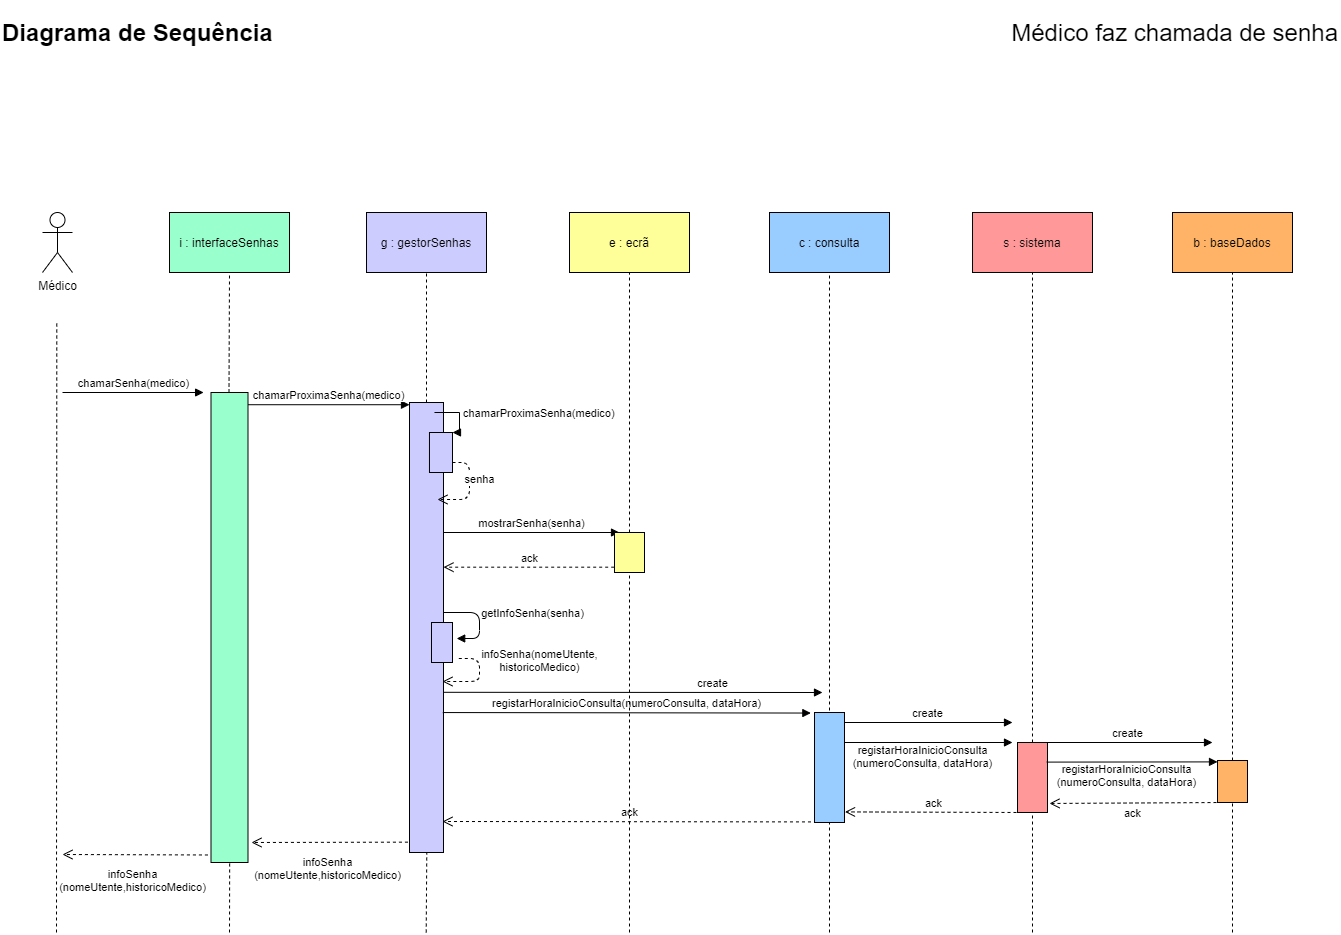

The diagram above was exported from draw.io. Its source (the exported page's mxGraphModel, read from the mxfile embedded in the PNG):
<mxGraphModel dx="868" dy="425" grid="1" gridSize="10" guides="1" tooltips="1" connect="1" arrows="1" fold="1" page="1" pageScale="1" pageWidth="1654" pageHeight="1169" math="0" shadow="0">
  <root>
    <mxCell id="0" />
    <mxCell id="1" parent="0" />
    <mxCell id="zjLNptAEmg7jdQ91Zu3a-8" value="mostrarSenha(senha)" style="html=1;verticalAlign=bottom;endArrow=block;" parent="1" edge="1">
      <mxGeometry width="80" relative="1" as="geometry">
        <mxPoint x="602" y="670" as="sourcePoint" />
        <mxPoint x="779" y="670" as="targetPoint" />
      </mxGeometry>
    </mxCell>
    <mxCell id="zjLNptAEmg7jdQ91Zu3a-1" value="chamarSenha(medico)" style="html=1;verticalAlign=bottom;endArrow=block;entryX=-0.2;entryY=0;entryDx=0;entryDy=0;entryPerimeter=0;" parent="1" target="zjLNptAEmg7jdQ91Zu3a-2" edge="1">
      <mxGeometry width="80" relative="1" as="geometry">
        <mxPoint x="222" y="530" as="sourcePoint" />
        <mxPoint x="369" y="530" as="targetPoint" />
      </mxGeometry>
    </mxCell>
    <mxCell id="zjLNptAEmg7jdQ91Zu3a-3" value="" style="html=1;points=[];perimeter=orthogonalPerimeter;fillColor=#CCCCFF;" parent="1" vertex="1">
      <mxGeometry x="569" y="540" width="34" height="450" as="geometry" />
    </mxCell>
    <mxCell id="zjLNptAEmg7jdQ91Zu3a-4" value="chamarProximaSenha(medico)" style="html=1;verticalAlign=bottom;endArrow=block;exitX=0.956;exitY=0.026;exitDx=0;exitDy=0;exitPerimeter=0;" parent="1" source="zjLNptAEmg7jdQ91Zu3a-2" target="zjLNptAEmg7jdQ91Zu3a-3" edge="1">
      <mxGeometry width="80" relative="1" as="geometry">
        <mxPoint x="399" y="540" as="sourcePoint" />
        <mxPoint x="479" y="540" as="targetPoint" />
      </mxGeometry>
    </mxCell>
    <mxCell id="zjLNptAEmg7jdQ91Zu3a-5" value="" style="html=1;points=[];perimeter=orthogonalPerimeter;fillColor=#CCCCFF;" parent="1" vertex="1">
      <mxGeometry x="588.97" y="570" width="23.03" height="40" as="geometry" />
    </mxCell>
    <mxCell id="zjLNptAEmg7jdQ91Zu3a-6" value="chamarProximaSenha(medico)" style="edgeStyle=orthogonalEdgeStyle;html=1;align=left;spacingLeft=2;endArrow=block;rounded=0;entryX=1;entryY=0;" parent="1" target="zjLNptAEmg7jdQ91Zu3a-5" edge="1">
      <mxGeometry relative="1" as="geometry">
        <mxPoint x="593.9700000000003" y="550" as="sourcePoint" />
        <Array as="points">
          <mxPoint x="618.97" y="550" />
        </Array>
      </mxGeometry>
    </mxCell>
    <mxCell id="zjLNptAEmg7jdQ91Zu3a-7" value="senha" style="html=1;verticalAlign=bottom;endArrow=open;dashed=1;endSize=8;" parent="1" edge="1">
      <mxGeometry x="0.003" y="10" relative="1" as="geometry">
        <mxPoint x="612" y="600" as="sourcePoint" />
        <mxPoint x="597" y="637" as="targetPoint" />
        <Array as="points">
          <mxPoint x="629" y="600" />
          <mxPoint x="629" y="637" />
        </Array>
        <mxPoint as="offset" />
      </mxGeometry>
    </mxCell>
    <mxCell id="zjLNptAEmg7jdQ91Zu3a-10" value="ack" style="html=1;verticalAlign=bottom;endArrow=open;dashed=1;endSize=8;exitX=-0.011;exitY=0.867;exitDx=0;exitDy=0;exitPerimeter=0;" parent="1" source="zjLNptAEmg7jdQ91Zu3a-9" target="zjLNptAEmg7jdQ91Zu3a-3" edge="1">
      <mxGeometry relative="1" as="geometry">
        <mxPoint x="749" y="690" as="sourcePoint" />
        <mxPoint x="669" y="690" as="targetPoint" />
        <Array as="points" />
      </mxGeometry>
    </mxCell>
    <mxCell id="zjLNptAEmg7jdQ91Zu3a-11" value="getInfoSenha(senha)" style="html=1;verticalAlign=bottom;endArrow=block;entryX=1.2;entryY=0.4;entryDx=0;entryDy=0;entryPerimeter=0;" parent="1" target="zjLNptAEmg7jdQ91Zu3a-12" edge="1">
      <mxGeometry x="0.0849" y="53" width="80" relative="1" as="geometry">
        <mxPoint x="603" y="750" as="sourcePoint" />
        <mxPoint x="669" y="750" as="targetPoint" />
        <Array as="points">
          <mxPoint x="639" y="750" />
          <mxPoint x="639" y="776" />
        </Array>
        <mxPoint as="offset" />
      </mxGeometry>
    </mxCell>
    <mxCell id="zjLNptAEmg7jdQ91Zu3a-12" value="" style="html=1;points=[];perimeter=orthogonalPerimeter;fillColor=#CCCCFF;" parent="1" vertex="1">
      <mxGeometry x="591" y="760" width="21" height="40" as="geometry" />
    </mxCell>
    <mxCell id="zjLNptAEmg7jdQ91Zu3a-13" value="infoSenha(nomeUtente,&lt;br&gt;historicoMedico)" style="html=1;verticalAlign=bottom;endArrow=open;dashed=1;endSize=8;exitX=1.3;exitY=0.9;exitDx=0;exitDy=0;exitPerimeter=0;" parent="1" source="zjLNptAEmg7jdQ91Zu3a-12" edge="1">
      <mxGeometry x="-0.0297" y="60" relative="1" as="geometry">
        <mxPoint x="676" y="819" as="sourcePoint" />
        <mxPoint x="602" y="819" as="targetPoint" />
        <Array as="points">
          <mxPoint x="639" y="796" />
          <mxPoint x="639" y="819" />
        </Array>
        <mxPoint as="offset" />
      </mxGeometry>
    </mxCell>
    <mxCell id="zjLNptAEmg7jdQ91Zu3a-14" value="infoSenha&lt;br&gt;(nomeUtente,historicoMedico)" style="html=1;verticalAlign=bottom;endArrow=open;dashed=1;endSize=8;exitX=-0.046;exitY=0.977;exitDx=0;exitDy=0;exitPerimeter=0;" parent="1" source="zjLNptAEmg7jdQ91Zu3a-3" edge="1">
      <mxGeometry x="0.0363" y="42" relative="1" as="geometry">
        <mxPoint x="542" y="980" as="sourcePoint" />
        <mxPoint x="411" y="980" as="targetPoint" />
        <mxPoint as="offset" />
      </mxGeometry>
    </mxCell>
    <mxCell id="zjLNptAEmg7jdQ91Zu3a-15" value="infoSenha&lt;br&gt;(nomeUtente,historicoMedico)" style="html=1;verticalAlign=bottom;endArrow=open;dashed=1;endSize=8;exitX=-0.083;exitY=0.984;exitDx=0;exitDy=0;exitPerimeter=0;" parent="1" source="zjLNptAEmg7jdQ91Zu3a-2" edge="1">
      <mxGeometry x="0.0363" y="42" relative="1" as="geometry">
        <mxPoint x="379" y="990" as="sourcePoint" />
        <mxPoint x="222" y="992" as="targetPoint" />
        <mxPoint as="offset" />
      </mxGeometry>
    </mxCell>
    <mxCell id="zjLNptAEmg7jdQ91Zu3a-16" value="i : interfaceSenhas" style="rounded=0;whiteSpace=wrap;html=1;fillColor=#99FFCC;" parent="1" vertex="1">
      <mxGeometry x="329" y="350" width="120" height="60" as="geometry" />
    </mxCell>
    <mxCell id="zjLNptAEmg7jdQ91Zu3a-17" value="e : ecrã" style="rounded=0;whiteSpace=wrap;html=1;fillColor=#FFFF99;" parent="1" vertex="1">
      <mxGeometry x="729" y="350" width="120" height="60" as="geometry" />
    </mxCell>
    <mxCell id="zjLNptAEmg7jdQ91Zu3a-18" value="Médico" style="shape=umlActor;verticalLabelPosition=bottom;verticalAlign=top;html=1;outlineConnect=0;" parent="1" vertex="1">
      <mxGeometry x="202" y="350" width="30" height="60" as="geometry" />
    </mxCell>
    <mxCell id="zjLNptAEmg7jdQ91Zu3a-19" value="" style="endArrow=none;dashed=1;html=1;" parent="1" edge="1">
      <mxGeometry width="50" height="50" relative="1" as="geometry">
        <mxPoint x="216" y="1070" as="sourcePoint" />
        <mxPoint x="216.29000000000002" y="460" as="targetPoint" />
      </mxGeometry>
    </mxCell>
    <mxCell id="zjLNptAEmg7jdQ91Zu3a-20" value="" style="endArrow=none;dashed=1;html=1;entryX=0.5;entryY=1;entryDx=0;entryDy=0;" parent="1" target="zjLNptAEmg7jdQ91Zu3a-16" edge="1">
      <mxGeometry width="50" height="50" relative="1" as="geometry">
        <mxPoint x="388.5" y="530" as="sourcePoint" />
        <mxPoint x="389" y="460" as="targetPoint" />
      </mxGeometry>
    </mxCell>
    <mxCell id="zjLNptAEmg7jdQ91Zu3a-21" value="" style="endArrow=none;dashed=1;html=1;entryX=0.5;entryY=1;entryDx=0;entryDy=0;" parent="1" source="zjLNptAEmg7jdQ91Zu3a-9" target="zjLNptAEmg7jdQ91Zu3a-17" edge="1">
      <mxGeometry width="50" height="50" relative="1" as="geometry">
        <mxPoint x="789" y="1070" as="sourcePoint" />
        <mxPoint x="789" y="460" as="targetPoint" />
      </mxGeometry>
    </mxCell>
    <mxCell id="zjLNptAEmg7jdQ91Zu3a-22" value="c : consulta" style="rounded=0;whiteSpace=wrap;html=1;fillColor=#99CCFF;" parent="1" vertex="1">
      <mxGeometry x="929" y="350" width="120" height="60" as="geometry" />
    </mxCell>
    <mxCell id="zjLNptAEmg7jdQ91Zu3a-24" value="" style="endArrow=none;dashed=1;html=1;entryX=0.5;entryY=1;entryDx=0;entryDy=0;" parent="1" target="zjLNptAEmg7jdQ91Zu3a-22" edge="1">
      <mxGeometry width="50" height="50" relative="1" as="geometry">
        <mxPoint x="989" y="1070" as="sourcePoint" />
        <mxPoint x="989" y="460" as="targetPoint" />
      </mxGeometry>
    </mxCell>
    <mxCell id="zjLNptAEmg7jdQ91Zu3a-25" value="g : gestorSenhas" style="rounded=0;whiteSpace=wrap;html=1;fillColor=#CCCCFF;" parent="1" vertex="1">
      <mxGeometry x="526" y="350" width="120" height="60" as="geometry" />
    </mxCell>
    <mxCell id="zjLNptAEmg7jdQ91Zu3a-27" value="" style="endArrow=none;dashed=1;html=1;entryX=0.5;entryY=1;entryDx=0;entryDy=0;" parent="1" target="zjLNptAEmg7jdQ91Zu3a-25" edge="1">
      <mxGeometry width="50" height="50" relative="1" as="geometry">
        <mxPoint x="586" y="540" as="sourcePoint" />
        <mxPoint x="586" y="460" as="targetPoint" />
      </mxGeometry>
    </mxCell>
    <mxCell id="vRThK8c73bMlXcTMMRKw-1" value="create" style="html=1;verticalAlign=bottom;endArrow=block;exitX=0.996;exitY=0.644;exitDx=0;exitDy=0;exitPerimeter=0;" parent="1" source="zjLNptAEmg7jdQ91Zu3a-3" edge="1">
      <mxGeometry x="0.4172" width="80" relative="1" as="geometry">
        <mxPoint x="612" y="830" as="sourcePoint" />
        <mxPoint x="982" y="830" as="targetPoint" />
        <mxPoint as="offset" />
      </mxGeometry>
    </mxCell>
    <mxCell id="vRThK8c73bMlXcTMMRKw-2" value="registarHoraInicioConsulta(numeroConsulta, dataHora)" style="html=1;verticalAlign=bottom;endArrow=block;exitX=0.979;exitY=0.689;exitDx=0;exitDy=0;exitPerimeter=0;entryX=-0.122;entryY=0.005;entryDx=0;entryDy=0;entryPerimeter=0;" parent="1" source="zjLNptAEmg7jdQ91Zu3a-3" target="vRThK8c73bMlXcTMMRKw-3" edge="1">
      <mxGeometry width="80" relative="1" as="geometry">
        <mxPoint x="612" y="850" as="sourcePoint" />
        <mxPoint x="982" y="850" as="targetPoint" />
      </mxGeometry>
    </mxCell>
    <mxCell id="vRThK8c73bMlXcTMMRKw-4" value="s : sistema" style="rounded=0;whiteSpace=wrap;html=1;fillColor=#FF9999;" parent="1" vertex="1">
      <mxGeometry x="1132" y="350" width="120" height="60" as="geometry" />
    </mxCell>
    <mxCell id="vRThK8c73bMlXcTMMRKw-5" value="" style="endArrow=none;dashed=1;html=1;entryX=0.5;entryY=1;entryDx=0;entryDy=0;" parent="1" source="vRThK8c73bMlXcTMMRKw-10" target="vRThK8c73bMlXcTMMRKw-4" edge="1">
      <mxGeometry width="50" height="50" relative="1" as="geometry">
        <mxPoint x="1192" y="1120.833333333333" as="sourcePoint" />
        <mxPoint x="1192" y="460" as="targetPoint" />
      </mxGeometry>
    </mxCell>
    <mxCell id="vRThK8c73bMlXcTMMRKw-6" value="b : baseDados" style="rounded=0;whiteSpace=wrap;html=1;fillColor=#FFB366;" parent="1" vertex="1">
      <mxGeometry x="1332" y="350" width="120" height="60" as="geometry" />
    </mxCell>
    <mxCell id="vRThK8c73bMlXcTMMRKw-7" value="" style="endArrow=none;dashed=1;html=1;entryX=0.5;entryY=1;entryDx=0;entryDy=0;" parent="1" source="vRThK8c73bMlXcTMMRKw-14" target="vRThK8c73bMlXcTMMRKw-6" edge="1">
      <mxGeometry width="50" height="50" relative="1" as="geometry">
        <mxPoint x="1392" y="1120.833333333333" as="sourcePoint" />
        <mxPoint x="1392" y="460" as="targetPoint" />
      </mxGeometry>
    </mxCell>
    <mxCell id="vRThK8c73bMlXcTMMRKw-8" value="create" style="html=1;verticalAlign=bottom;endArrow=block;" parent="1" edge="1">
      <mxGeometry width="80" relative="1" as="geometry">
        <mxPoint x="1002" y="860" as="sourcePoint" />
        <mxPoint x="1172" y="860" as="targetPoint" />
      </mxGeometry>
    </mxCell>
    <mxCell id="vRThK8c73bMlXcTMMRKw-9" value="registarHoraInicioConsulta&lt;br&gt;(numeroConsulta, dataHora)" style="html=1;verticalAlign=bottom;endArrow=block;" parent="1" edge="1">
      <mxGeometry x="-0.0588" y="-30" width="80" relative="1" as="geometry">
        <mxPoint x="1002" y="880" as="sourcePoint" />
        <mxPoint x="1172" y="880" as="targetPoint" />
        <mxPoint as="offset" />
      </mxGeometry>
    </mxCell>
    <mxCell id="vRThK8c73bMlXcTMMRKw-10" value="" style="html=1;points=[];perimeter=orthogonalPerimeter;fillColor=#FF9999;" parent="1" vertex="1">
      <mxGeometry x="1177" y="880" width="30" height="70" as="geometry" />
    </mxCell>
    <mxCell id="vRThK8c73bMlXcTMMRKw-11" value="" style="endArrow=none;dashed=1;html=1;" parent="1" target="vRThK8c73bMlXcTMMRKw-10" edge="1">
      <mxGeometry width="50" height="50" relative="1" as="geometry">
        <mxPoint x="1192" y="1070" as="sourcePoint" />
        <mxPoint x="1192" y="460" as="targetPoint" />
      </mxGeometry>
    </mxCell>
    <mxCell id="vRThK8c73bMlXcTMMRKw-12" value="create" style="html=1;verticalAlign=bottom;endArrow=block;" parent="1" edge="1">
      <mxGeometry width="80" relative="1" as="geometry">
        <mxPoint x="1202" y="880" as="sourcePoint" />
        <mxPoint x="1372" y="880" as="targetPoint" />
      </mxGeometry>
    </mxCell>
    <mxCell id="vRThK8c73bMlXcTMMRKw-13" value="registarHoraInicioConsulta&lt;br&gt;(numeroConsulta, dataHora)" style="html=1;verticalAlign=bottom;endArrow=block;entryX=0;entryY=0.033;entryDx=0;entryDy=0;entryPerimeter=0;exitX=0.976;exitY=0.28;exitDx=0;exitDy=0;exitPerimeter=0;" parent="1" source="vRThK8c73bMlXcTMMRKw-10" target="vRThK8c73bMlXcTMMRKw-14" edge="1">
      <mxGeometry x="-0.0588" y="-30" width="80" relative="1" as="geometry">
        <mxPoint x="1212" y="900" as="sourcePoint" />
        <mxPoint x="1382" y="900" as="targetPoint" />
        <mxPoint as="offset" />
      </mxGeometry>
    </mxCell>
    <mxCell id="vRThK8c73bMlXcTMMRKw-15" value="ack" style="html=1;verticalAlign=bottom;endArrow=open;dashed=1;endSize=8;exitX=0;exitY=0.56;exitDx=0;exitDy=0;exitPerimeter=0;entryX=1.067;entryY=0.871;entryDx=0;entryDy=0;entryPerimeter=0;" parent="1" target="vRThK8c73bMlXcTMMRKw-10" edge="1">
      <mxGeometry x="0.0418" y="19" relative="1" as="geometry">
        <mxPoint x="1382" y="940" as="sourcePoint" />
        <mxPoint x="1212" y="940" as="targetPoint" />
        <mxPoint as="offset" />
      </mxGeometry>
    </mxCell>
    <mxCell id="vRThK8c73bMlXcTMMRKw-16" value="ack" style="html=1;verticalAlign=bottom;endArrow=open;dashed=1;endSize=8;exitX=0;exitY=0.56;exitDx=0;exitDy=0;exitPerimeter=0;entryX=1.126;entryY=0.594;entryDx=0;entryDy=0;entryPerimeter=0;" parent="1" edge="1">
      <mxGeometry relative="1" as="geometry">
        <mxPoint x="1182" y="950" as="sourcePoint" />
        <mxPoint x="1004.52" y="949.4000000000001" as="targetPoint" />
      </mxGeometry>
    </mxCell>
    <mxCell id="vRThK8c73bMlXcTMMRKw-17" value="ack" style="html=1;verticalAlign=bottom;endArrow=open;dashed=1;endSize=8;exitX=0;exitY=0.56;exitDx=0;exitDy=0;exitPerimeter=0;" parent="1" edge="1">
      <mxGeometry relative="1" as="geometry">
        <mxPoint x="976.48" y="959.4200000000001" as="sourcePoint" />
        <mxPoint x="602" y="959" as="targetPoint" />
      </mxGeometry>
    </mxCell>
    <mxCell id="vRThK8c73bMlXcTMMRKw-14" value="" style="html=1;points=[];perimeter=orthogonalPerimeter;fillColor=#FFB366;" parent="1" vertex="1">
      <mxGeometry x="1377" y="898" width="30" height="42" as="geometry" />
    </mxCell>
    <mxCell id="cSKOT7Nfg477j-xBIbyI-1" value="" style="endArrow=none;dashed=1;html=1;entryX=0.5;entryY=1;entryDx=0;entryDy=0;" parent="1" target="vRThK8c73bMlXcTMMRKw-14" edge="1">
      <mxGeometry width="50" height="50" relative="1" as="geometry">
        <mxPoint x="1392" y="1070" as="sourcePoint" />
        <mxPoint x="1392" y="410" as="targetPoint" />
      </mxGeometry>
    </mxCell>
    <mxCell id="zjLNptAEmg7jdQ91Zu3a-2" value="" style="html=1;points=[];perimeter=orthogonalPerimeter;fillColor=#99FFCC;" parent="1" vertex="1">
      <mxGeometry x="370.5" y="530" width="37" height="470" as="geometry" />
    </mxCell>
    <mxCell id="zjLNptAEmg7jdQ91Zu3a-9" value="" style="html=1;points=[];perimeter=orthogonalPerimeter;fillColor=#FFFF99;" parent="1" vertex="1">
      <mxGeometry x="774" y="670" width="30" height="40" as="geometry" />
    </mxCell>
    <mxCell id="cSKOT7Nfg477j-xBIbyI-2" value="" style="endArrow=none;dashed=1;html=1;entryX=0.5;entryY=1;entryDx=0;entryDy=0;" parent="1" target="zjLNptAEmg7jdQ91Zu3a-9" edge="1">
      <mxGeometry width="50" height="50" relative="1" as="geometry">
        <mxPoint x="789" y="1070.0000000000002" as="sourcePoint" />
        <mxPoint x="789" y="410" as="targetPoint" />
      </mxGeometry>
    </mxCell>
    <mxCell id="vRThK8c73bMlXcTMMRKw-3" value="" style="html=1;points=[];perimeter=orthogonalPerimeter;fillColor=#99CCFF;" parent="1" vertex="1">
      <mxGeometry x="974" y="850" width="30" height="110" as="geometry" />
    </mxCell>
    <mxCell id="cSKOT7Nfg477j-xBIbyI-3" value="" style="endArrow=none;dashed=1;html=1;entryX=0.508;entryY=1.001;entryDx=0;entryDy=0;entryPerimeter=0;" parent="1" target="zjLNptAEmg7jdQ91Zu3a-3" edge="1">
      <mxGeometry width="50" height="50" relative="1" as="geometry">
        <mxPoint x="585.71" y="1070" as="sourcePoint" />
        <mxPoint x="585.71" y="1020" as="targetPoint" />
      </mxGeometry>
    </mxCell>
    <mxCell id="cSKOT7Nfg477j-xBIbyI-4" value="" style="endArrow=none;dashed=1;html=1;entryX=0.48;entryY=0.999;entryDx=0;entryDy=0;entryPerimeter=0;" parent="1" edge="1">
      <mxGeometry width="50" height="50" relative="1" as="geometry">
        <mxPoint x="389" y="1070" as="sourcePoint" />
        <mxPoint x="389.15999999999997" y="1000.0000000000002" as="targetPoint" />
      </mxGeometry>
    </mxCell>
    <mxCell id="cSKOT7Nfg477j-xBIbyI-10" value="" style="group" parent="1" vertex="1" connectable="0">
      <mxGeometry x="160" y="160" width="1340" height="20" as="geometry" />
    </mxCell>
    <mxCell id="cSKOT7Nfg477j-xBIbyI-5" value="" style="group" parent="cSKOT7Nfg477j-xBIbyI-10" vertex="1" connectable="0">
      <mxGeometry width="920" height="20" as="geometry" />
    </mxCell>
    <mxCell id="cSKOT7Nfg477j-xBIbyI-6" value="&lt;h6&gt;&lt;font style=&quot;font-size: 24px&quot;&gt;Diagrama de Sequência&lt;/font&gt;&lt;/h6&gt;" style="text;html=1;strokeColor=none;fillColor=none;align=left;verticalAlign=middle;whiteSpace=wrap;rounded=0;" parent="cSKOT7Nfg477j-xBIbyI-5" vertex="1">
      <mxGeometry width="320" height="20" as="geometry" />
    </mxCell>
    <mxCell id="cSKOT7Nfg477j-xBIbyI-7" value="&lt;p&gt;&lt;font style=&quot;font-size: 24px&quot;&gt;Médico faz chamada de senha&lt;/font&gt;&lt;/p&gt;" style="text;html=1;strokeColor=none;fillColor=none;align=right;verticalAlign=middle;whiteSpace=wrap;rounded=0;" parent="cSKOT7Nfg477j-xBIbyI-10" vertex="1">
      <mxGeometry x="930" width="410" height="20" as="geometry" />
    </mxCell>
  </root>
</mxGraphModel>